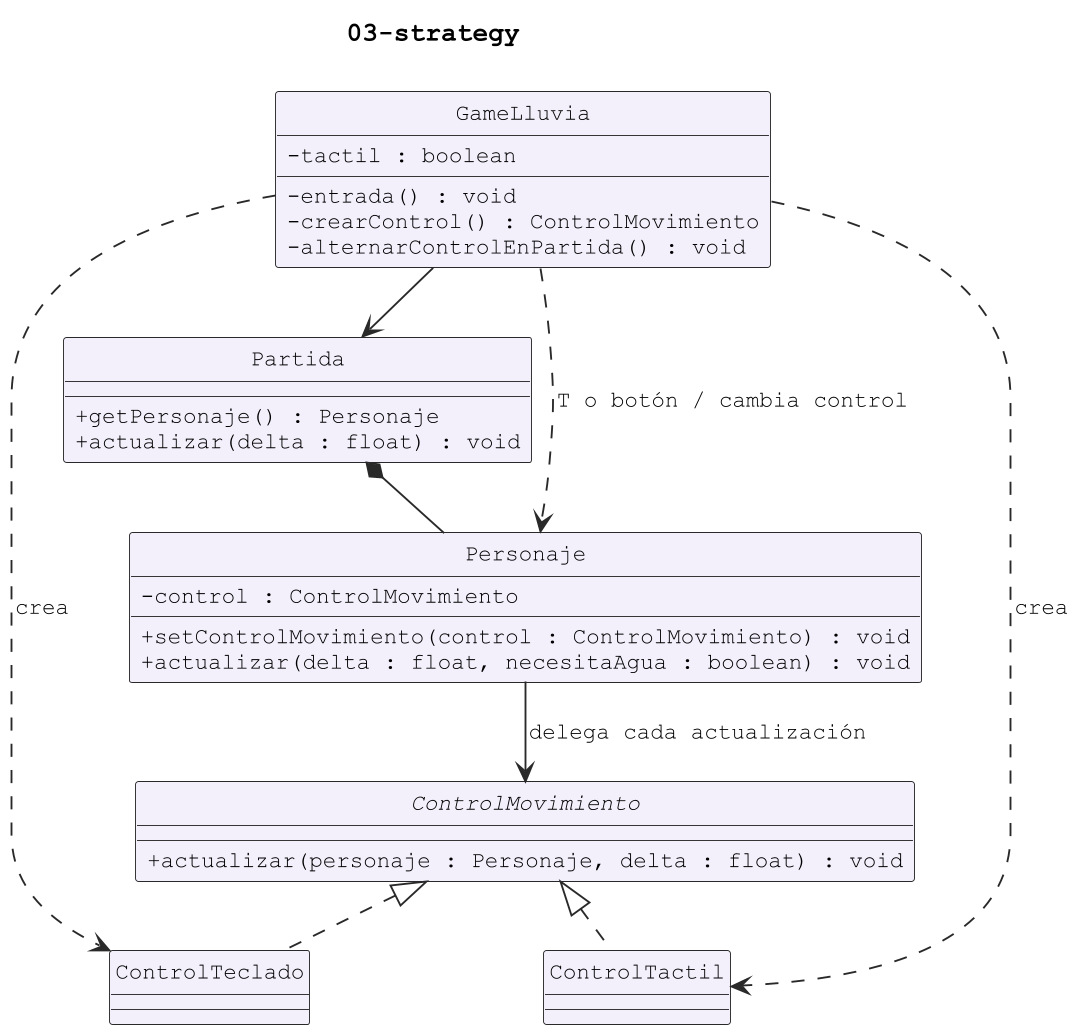

The diagram above was rendered by PlantUML. Its source (embedded in the PNG):
@startuml
!pragma layout smetana
skinparam backgroundColor white
skinparam shadowing false
skinparam classAttributeIconSize 0
skinparam defaultFontName Courier New
skinparam defaultFontSize 12
skinparam dpi 180
skinparam roundcorner 3
skinparam ArrowColor #292929
skinparam classBorderColor #292929
skinparam classBackgroundColor #F3F0FC
skinparam classBackgroundColor<<abstracta>> #FFFCEB
skinparam classBackgroundColor<<interfaz>> #F0FAF0
skinparam classBackgroundColor<<LibGDX>> #EAF3FB
hide circle
title 03-strategy
class GameLluvia {
- tactil : boolean
- entrada() : void
- crearControl() : ControlMovimiento
- alternarControlEnPartida() : void
}
class Partida {
+ getPersonaje() : Personaje
+ actualizar(delta : float) : void
}
class Personaje {
- control : ControlMovimiento
+ setControlMovimiento(control : ControlMovimiento) : void
+ actualizar(delta : float, necesitaAgua : boolean) : void
}
interface ControlMovimiento {
+ actualizar(personaje : Personaje, delta : float) : void
}
class ControlTeclado
class ControlTactil
GameLluvia --> Partida
Partida *-- Personaje
GameLluvia ..> Personaje : T o botón / cambia control
Personaje --> ControlMovimiento : delega cada actualización
ControlMovimiento <|.. ControlTeclado
ControlMovimiento <|.. ControlTactil
GameLluvia ..> ControlTeclado : crea
GameLluvia ..> ControlTactil : crea
@enduml